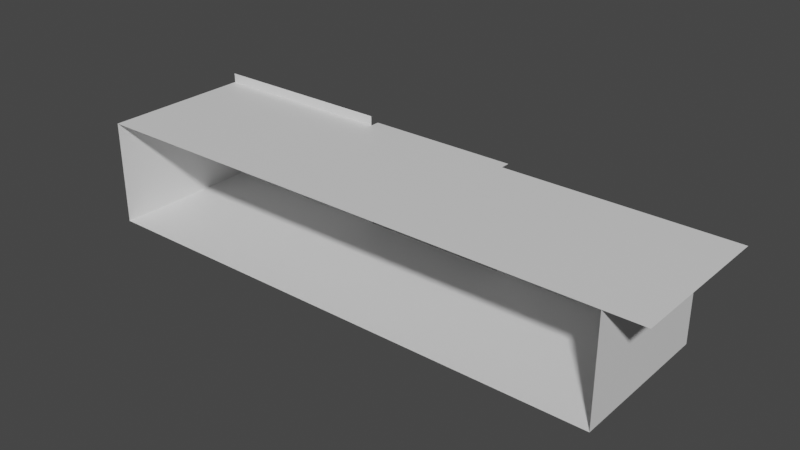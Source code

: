 # Source: 2fort_interior_door.blend  (saved by Blender 2.82.7; exported with 4.5.12 LTS)
import bpy
from mathutils import Matrix  # noqa: F401  (used for matrix-valued properties, if any)

bpy.ops.wm.read_factory_settings(use_empty=True)
scene = bpy.context.scene
scene.name = 'Scene'

# ---- collections
col_collection = bpy.data.collections.new('Collection'); scene.collection.children.link(col_collection)

# ---- materials (node trees are filled in below, after node groups)
mat_default_obj = bpy.data.materials.new('Default OBJ')
mat_default_obj.use_transparent_shadow = False

# ---- material node trees
mat_default_obj.use_nodes = True; mat_default_obj.node_tree.nodes.clear()
_N = mat_default_obj.node_tree.nodes; _L = mat_default_obj.node_tree.links
n0 = _N.new('ShaderNodeOutputMaterial'); n0.name = 'Material Output'; n0.location = (300, 300)
n1 = _N.new('ShaderNodeBsdfPrincipled'); n1.name = 'Principled BSDF'; n1.location = (10, 300)
n1.distribution = 'GGX'
n1.subsurface_method = 'BURLEY'
n1.inputs[3].default_value = 1.45
n1.inputs[27].default_value = (0.0, 0.0, 0.0, 1.0)
n1.inputs[28].default_value = 1.0
_L.new(n1.outputs[0], n0.inputs[0])
n0.is_active_output = True

# ---- world
world_world = bpy.data.worlds.new('World'); scene.world = world_world
world_world.use_nodes = True; world_world.node_tree.nodes.clear()
_N = world_world.node_tree.nodes; _L = world_world.node_tree.links
n0 = _N.new('ShaderNodeOutputWorld'); n0.name = 'World Output'; n0.location = (300, 300)
n1 = _N.new('ShaderNodeBackground'); n1.name = 'Background'; n1.location = (10, 300)
n1.inputs[0].default_value = (0.05088, 0.05088, 0.05088, 1.0)
_L.new(n1.outputs[0], n0.inputs[0])
n0.is_active_output = True
world_world.color = (0.05088, 0.05088, 0.05088)
world_world.use_sun_shadow = False
world_world.sun_shadow_jitter_overblur = 0.0

# ---- meshes
me_2fort = bpy.data.meshes.new('2fort')
me_2fort.from_pydata([(13.32, -4.83, 1.95), (13.32, 2.85, 1.95), (13.32, 2.85, -3.33), (3.72, 2.85, 1.95), (3.72, 2.85, -3.33), (-3.96, 2.85, -3.33), (-3.96, 2.85, 2.43), (-13.56, 2.85, 2.43), (-13.56, -4.83, -3.33), (-13.56, 2.85, -3.33), (-13.56, -4.83, 1.95), (13.32, -4.83, -3.33), (15.24, 2.85, 1.95), (15.24, -4.83, 1.95), (-3.96, 3.33, 1.95), (3.72, 3.33, 1.95), (3.72, -4.83, 1.95), (-13.56, 2.85, 1.95), (-3.96, 2.85, 1.95), (-3.96, -4.83, 1.95)], [], [(11, 0, 1, 2), (2, 1, 3, 4), (9, 5, 6, 7), (8, 9, 17, 10), (8, 11, 2, 9), (16, 3, 12, 13), (19, 14, 15, 16), (10, 17, 18, 19)])
_uv = me_2fort.uv_layers.new(name='UVMap')
_uv.uv.foreach_set('vector', [0.0, 0.0, 0.0, 0.0, 0.0, 0.0, 0.0, 0.0, 0.0, 0.0, 0.0, 0.0, 0.0, 0.0, 0.0, 0.0, 0.0, 0.0, 0.0, 0.0, 0.0, 0.0, 0.0, 0.0, 0.0, 0.0, 0.0, 0.0, 0.0, 0.0, 0.0, 0.0, 0.0, 0.0, 0.0, 0.0, 0.0, 0.0, 0.0, 0.0, 0.0, 0.0, 0.0, 0.0, 0.0, 0.0, 0.0, 0.0, 0.0, 0.0, 0.0, 0.0, 0.0, 0.0, 0.0, 0.0, 0.0, 0.0, 0.0, 0.0, 0.0, 0.0, 0.0, 0.0])
me_2fort.materials.append(mat_default_obj)
me_2fort.use_remesh_fix_poles = True
me_2fort.use_remesh_preserve_attributes = False
me_2fort.use_mirror_vertex_groups = False
me_2fort.update()

# ---- objects
ob_2fort_interior_door = bpy.data.objects.new('2fort_interior_door', me_2fort)

# ---- transforms, parenting, visibility, modifiers, constraints
ob_2fort_interior_door.location = (0.0, 0.0, 0.0)
ob_2fort_interior_door.rotation_euler = (2.384e-07, -0.0, 0.0)
ob_2fort_interior_door.lineart.crease_threshold = 0.0

# ---- collection membership
col_collection.objects.link(ob_2fort_interior_door)

# ---- scene / render settings (as saved in the file)
scene.frame_start = 1; scene.frame_end = 250; scene.frame_set(1)
scene.render.engine = 'BLENDER_EEVEE_NEXT'
scene.cycles.use_denoising = False
scene.cycles.samples = 128
scene.cycles.sampling_pattern = 'TABULATED_SOBOL'
scene.cycles.use_adaptive_sampling = False
scene.cycles.use_light_tree = False
scene.view_settings.view_transform = 'Filmic'
bpy.context.view_layer.update()

# ---- added for rendering (the .blend has no active camera and no usable light): camera, sun
cam_auto = bpy.data.cameras.new('AutoCamera')
cam_auto.lens = 50.0
cam_auto.sensor_width = 36.0
cam_auto.clip_end = 1000.0
ob_auto_camera = bpy.data.objects.new('AutoCamera', cam_auto)
scene.collection.objects.link(ob_auto_camera)
ob_auto_camera.location = (29.0434, -34.5941, 22.1127)
ob_auto_camera.rotation_euler = (1.09748, -7.21219e-08, 0.694738)
scene.camera = ob_auto_camera
light_auto_sun = bpy.data.lights.new('AutoSun', 'SUN')
light_auto_sun.energy = 3.0
light_auto_sun.angle = 0.0523599
ob_auto_sun = bpy.data.objects.new('AutoSun', light_auto_sun)
scene.collection.objects.link(ob_auto_sun)
ob_auto_sun.rotation_euler = (0.872665, 0.174533, 0.523599)
bpy.context.view_layer.update()
